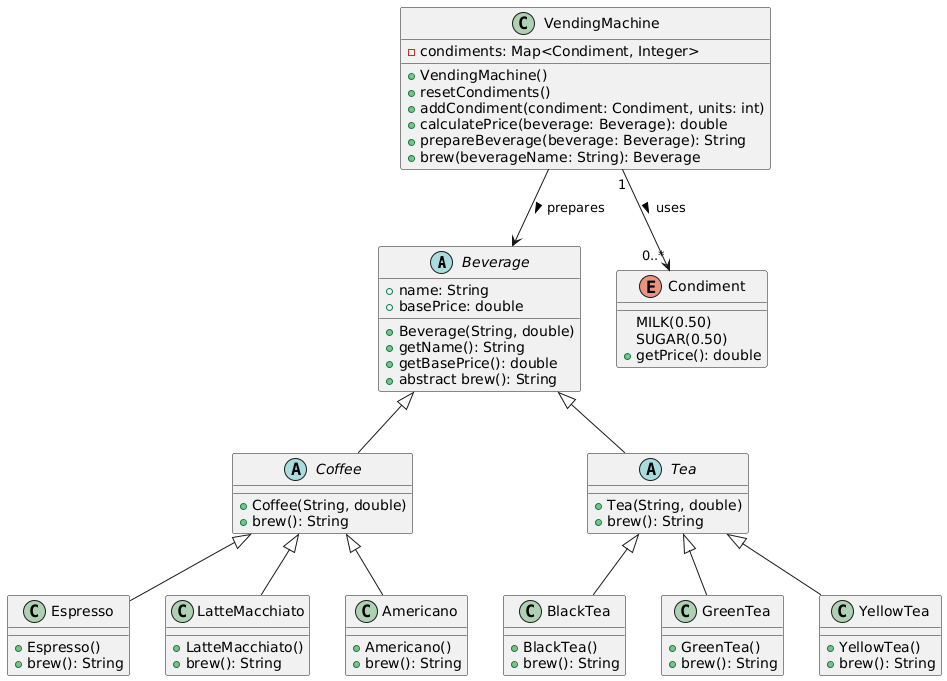

The diagram above was rendered by PlantUML. Its source (embedded in the PNG):
@startuml
' Abstract class Beverage
abstract class Beverage {
  + name: String
  + basePrice: double
  + Beverage(String, double)
  + getName(): String
  + getBasePrice(): double
  + abstract brew(): String
}

' Abstract class Coffee inheriting from Beverage
abstract class Coffee extends Beverage {
  + Coffee(String, double)
  + brew(): String
}

' Abstract class Tea inheriting from Beverage
abstract class Tea extends Beverage {
  + Tea(String, double)
  + brew(): String
}

' Concrete class Espresso inheriting from Coffee
class Espresso extends Coffee {
  + Espresso()
  + brew(): String
}

' Concrete class LatteMacchiato inheriting from Coffee
class LatteMacchiato extends Coffee {
  + LatteMacchiato()
  + brew(): String
}

' Concrete class Americano inheriting from Coffee
class Americano extends Coffee {
  + Americano()
  + brew(): String
}

' Concrete class BlackTea inheriting from Tea
class BlackTea extends Tea {
  + BlackTea()
  + brew(): String
}

' Concrete class GreenTea inheriting from Tea
class GreenTea extends Tea {
  + GreenTea()
  + brew(): String
}

' Concrete class YellowTea inheriting from Tea
class YellowTea extends Tea {
  + YellowTea()
  + brew(): String
}

' Enum Condiment
enum Condiment {
  MILK(0.50)
  SUGAR(0.50)
  + getPrice(): double
}

' Class VendingMachine
class VendingMachine {
  - condiments: Map<Condiment, Integer>
  + VendingMachine()
  + resetCondiments()
  + addCondiment(condiment: Condiment, units: int)
  + calculatePrice(beverage: Beverage): double
  + prepareBeverage(beverage: Beverage): String
  + brew(beverageName: String): Beverage
}

' Relationships
VendingMachine --> Beverage : prepares >
VendingMachine "1" --> "0..*" Condiment : uses >
@enduml